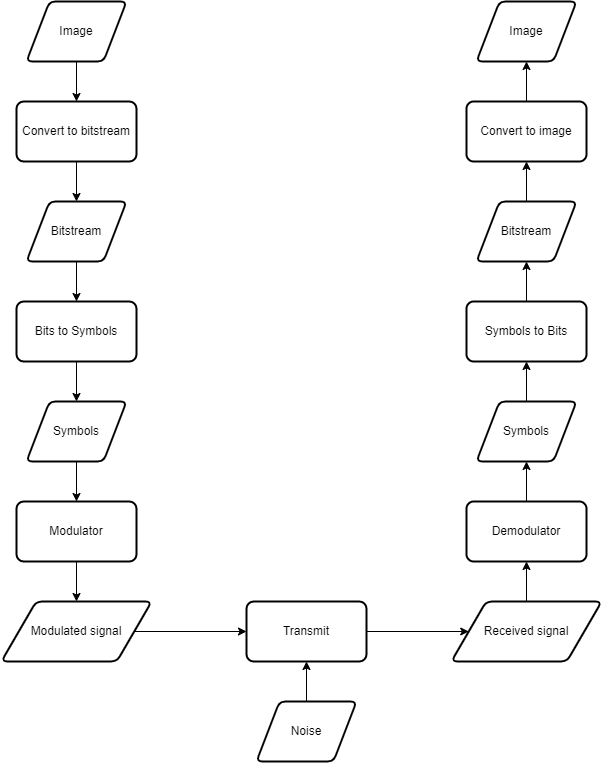

The diagram above was exported from draw.io. Its source (the exported page's mxGraphModel, read from the mxfile embedded in the PNG):
<mxGraphModel dx="999" dy="907" grid="1" gridSize="10" guides="1" tooltips="1" connect="1" arrows="1" fold="1" page="1" pageScale="1" pageWidth="4681" pageHeight="3300" math="0" shadow="0">
  <root>
    <mxCell id="0" />
    <mxCell id="1" parent="0" />
    <mxCell id="m9vzeY_uQjiUOcyKXGLY-3" value="" style="edgeStyle=orthogonalEdgeStyle;rounded=0;orthogonalLoop=1;jettySize=auto;html=1;" edge="1" parent="1" source="m9vzeY_uQjiUOcyKXGLY-1" target="m9vzeY_uQjiUOcyKXGLY-2">
      <mxGeometry relative="1" as="geometry" />
    </mxCell>
    <mxCell id="m9vzeY_uQjiUOcyKXGLY-1" value="Image" style="shape=parallelogram;html=1;strokeWidth=2;perimeter=parallelogramPerimeter;whiteSpace=wrap;rounded=1;arcSize=12;size=0.23;" vertex="1" parent="1">
      <mxGeometry x="240" y="30" width="100" height="60" as="geometry" />
    </mxCell>
    <mxCell id="m9vzeY_uQjiUOcyKXGLY-7" value="" style="edgeStyle=orthogonalEdgeStyle;rounded=0;orthogonalLoop=1;jettySize=auto;html=1;" edge="1" parent="1" source="m9vzeY_uQjiUOcyKXGLY-2" target="m9vzeY_uQjiUOcyKXGLY-6">
      <mxGeometry relative="1" as="geometry" />
    </mxCell>
    <mxCell id="m9vzeY_uQjiUOcyKXGLY-2" value="Convert to bitstream" style="whiteSpace=wrap;html=1;rounded=1;strokeWidth=2;arcSize=12;" vertex="1" parent="1">
      <mxGeometry x="230" y="130" width="120" height="60" as="geometry" />
    </mxCell>
    <mxCell id="m9vzeY_uQjiUOcyKXGLY-9" value="" style="edgeStyle=orthogonalEdgeStyle;rounded=0;orthogonalLoop=1;jettySize=auto;html=1;" edge="1" parent="1" source="m9vzeY_uQjiUOcyKXGLY-6" target="m9vzeY_uQjiUOcyKXGLY-8">
      <mxGeometry relative="1" as="geometry" />
    </mxCell>
    <mxCell id="m9vzeY_uQjiUOcyKXGLY-6" value="Bitstream" style="shape=parallelogram;html=1;strokeWidth=2;perimeter=parallelogramPerimeter;whiteSpace=wrap;rounded=1;arcSize=12;size=0.23;" vertex="1" parent="1">
      <mxGeometry x="240" y="230" width="100" height="60" as="geometry" />
    </mxCell>
    <mxCell id="m9vzeY_uQjiUOcyKXGLY-11" value="" style="edgeStyle=orthogonalEdgeStyle;rounded=0;orthogonalLoop=1;jettySize=auto;html=1;" edge="1" parent="1" source="m9vzeY_uQjiUOcyKXGLY-8" target="m9vzeY_uQjiUOcyKXGLY-10">
      <mxGeometry relative="1" as="geometry" />
    </mxCell>
    <mxCell id="m9vzeY_uQjiUOcyKXGLY-8" value="Bits to Symbols" style="whiteSpace=wrap;html=1;rounded=1;strokeWidth=2;arcSize=12;" vertex="1" parent="1">
      <mxGeometry x="230" y="330" width="120" height="60" as="geometry" />
    </mxCell>
    <mxCell id="m9vzeY_uQjiUOcyKXGLY-13" value="" style="edgeStyle=orthogonalEdgeStyle;rounded=0;orthogonalLoop=1;jettySize=auto;html=1;" edge="1" parent="1" source="m9vzeY_uQjiUOcyKXGLY-10" target="m9vzeY_uQjiUOcyKXGLY-12">
      <mxGeometry relative="1" as="geometry" />
    </mxCell>
    <mxCell id="m9vzeY_uQjiUOcyKXGLY-10" value="Symbols" style="shape=parallelogram;html=1;strokeWidth=2;perimeter=parallelogramPerimeter;whiteSpace=wrap;rounded=1;arcSize=12;size=0.23;" vertex="1" parent="1">
      <mxGeometry x="240" y="430" width="100" height="60" as="geometry" />
    </mxCell>
    <mxCell id="m9vzeY_uQjiUOcyKXGLY-17" value="" style="edgeStyle=orthogonalEdgeStyle;rounded=0;orthogonalLoop=1;jettySize=auto;html=1;" edge="1" parent="1" source="m9vzeY_uQjiUOcyKXGLY-12" target="m9vzeY_uQjiUOcyKXGLY-14">
      <mxGeometry relative="1" as="geometry" />
    </mxCell>
    <mxCell id="m9vzeY_uQjiUOcyKXGLY-12" value="Modulator" style="whiteSpace=wrap;html=1;rounded=1;strokeWidth=2;arcSize=12;" vertex="1" parent="1">
      <mxGeometry x="230" y="530" width="120" height="60" as="geometry" />
    </mxCell>
    <mxCell id="m9vzeY_uQjiUOcyKXGLY-19" value="" style="edgeStyle=orthogonalEdgeStyle;rounded=0;orthogonalLoop=1;jettySize=auto;html=1;" edge="1" parent="1" source="m9vzeY_uQjiUOcyKXGLY-14" target="m9vzeY_uQjiUOcyKXGLY-18">
      <mxGeometry relative="1" as="geometry" />
    </mxCell>
    <mxCell id="m9vzeY_uQjiUOcyKXGLY-14" value="Modulated signal" style="shape=parallelogram;html=1;strokeWidth=2;perimeter=parallelogramPerimeter;whiteSpace=wrap;rounded=1;arcSize=12;size=0.23;" vertex="1" parent="1">
      <mxGeometry x="215" y="630" width="150" height="60" as="geometry" />
    </mxCell>
    <mxCell id="m9vzeY_uQjiUOcyKXGLY-25" value="" style="edgeStyle=orthogonalEdgeStyle;rounded=0;orthogonalLoop=1;jettySize=auto;html=1;" edge="1" parent="1" source="m9vzeY_uQjiUOcyKXGLY-18" target="m9vzeY_uQjiUOcyKXGLY-24">
      <mxGeometry relative="1" as="geometry" />
    </mxCell>
    <mxCell id="m9vzeY_uQjiUOcyKXGLY-18" value="Transmit" style="whiteSpace=wrap;html=1;rounded=1;strokeWidth=2;arcSize=12;" vertex="1" parent="1">
      <mxGeometry x="460" y="630" width="120" height="60" as="geometry" />
    </mxCell>
    <mxCell id="m9vzeY_uQjiUOcyKXGLY-21" value="" style="edgeStyle=orthogonalEdgeStyle;rounded=0;orthogonalLoop=1;jettySize=auto;html=1;" edge="1" parent="1" source="m9vzeY_uQjiUOcyKXGLY-20" target="m9vzeY_uQjiUOcyKXGLY-18">
      <mxGeometry relative="1" as="geometry" />
    </mxCell>
    <mxCell id="m9vzeY_uQjiUOcyKXGLY-20" value="Noise" style="shape=parallelogram;html=1;strokeWidth=2;perimeter=parallelogramPerimeter;whiteSpace=wrap;rounded=1;arcSize=12;size=0.23;" vertex="1" parent="1">
      <mxGeometry x="470" y="730" width="100" height="60" as="geometry" />
    </mxCell>
    <mxCell id="m9vzeY_uQjiUOcyKXGLY-37" value="" style="edgeStyle=orthogonalEdgeStyle;rounded=0;orthogonalLoop=1;jettySize=auto;html=1;" edge="1" parent="1" source="m9vzeY_uQjiUOcyKXGLY-24" target="m9vzeY_uQjiUOcyKXGLY-36">
      <mxGeometry relative="1" as="geometry" />
    </mxCell>
    <mxCell id="m9vzeY_uQjiUOcyKXGLY-24" value="Received signal" style="shape=parallelogram;html=1;strokeWidth=2;perimeter=parallelogramPerimeter;whiteSpace=wrap;rounded=1;arcSize=12;size=0.23;" vertex="1" parent="1">
      <mxGeometry x="665" y="630" width="150" height="60" as="geometry" />
    </mxCell>
    <mxCell id="m9vzeY_uQjiUOcyKXGLY-27" value="Image" style="shape=parallelogram;html=1;strokeWidth=2;perimeter=parallelogramPerimeter;whiteSpace=wrap;rounded=1;arcSize=12;size=0.23;" vertex="1" parent="1">
      <mxGeometry x="690" y="30" width="100" height="60" as="geometry" />
    </mxCell>
    <mxCell id="m9vzeY_uQjiUOcyKXGLY-44" value="" style="edgeStyle=orthogonalEdgeStyle;rounded=0;orthogonalLoop=1;jettySize=auto;html=1;" edge="1" parent="1" source="m9vzeY_uQjiUOcyKXGLY-29" target="m9vzeY_uQjiUOcyKXGLY-27">
      <mxGeometry relative="1" as="geometry" />
    </mxCell>
    <mxCell id="m9vzeY_uQjiUOcyKXGLY-29" value="Convert to image" style="whiteSpace=wrap;html=1;rounded=1;strokeWidth=2;arcSize=12;" vertex="1" parent="1">
      <mxGeometry x="680" y="130" width="120" height="60" as="geometry" />
    </mxCell>
    <mxCell id="m9vzeY_uQjiUOcyKXGLY-43" value="" style="edgeStyle=orthogonalEdgeStyle;rounded=0;orthogonalLoop=1;jettySize=auto;html=1;" edge="1" parent="1" source="m9vzeY_uQjiUOcyKXGLY-31" target="m9vzeY_uQjiUOcyKXGLY-29">
      <mxGeometry relative="1" as="geometry" />
    </mxCell>
    <mxCell id="m9vzeY_uQjiUOcyKXGLY-31" value="Bitstream" style="shape=parallelogram;html=1;strokeWidth=2;perimeter=parallelogramPerimeter;whiteSpace=wrap;rounded=1;arcSize=12;size=0.23;" vertex="1" parent="1">
      <mxGeometry x="690" y="230" width="100" height="60" as="geometry" />
    </mxCell>
    <mxCell id="m9vzeY_uQjiUOcyKXGLY-42" value="" style="edgeStyle=orthogonalEdgeStyle;rounded=0;orthogonalLoop=1;jettySize=auto;html=1;" edge="1" parent="1" source="m9vzeY_uQjiUOcyKXGLY-33" target="m9vzeY_uQjiUOcyKXGLY-31">
      <mxGeometry relative="1" as="geometry" />
    </mxCell>
    <mxCell id="m9vzeY_uQjiUOcyKXGLY-33" value="Symbols to Bits" style="whiteSpace=wrap;html=1;rounded=1;strokeWidth=2;arcSize=12;" vertex="1" parent="1">
      <mxGeometry x="680" y="330" width="120" height="60" as="geometry" />
    </mxCell>
    <mxCell id="m9vzeY_uQjiUOcyKXGLY-41" value="" style="edgeStyle=orthogonalEdgeStyle;rounded=0;orthogonalLoop=1;jettySize=auto;html=1;" edge="1" parent="1" source="m9vzeY_uQjiUOcyKXGLY-35" target="m9vzeY_uQjiUOcyKXGLY-33">
      <mxGeometry relative="1" as="geometry" />
    </mxCell>
    <mxCell id="m9vzeY_uQjiUOcyKXGLY-35" value="Symbols" style="shape=parallelogram;html=1;strokeWidth=2;perimeter=parallelogramPerimeter;whiteSpace=wrap;rounded=1;arcSize=12;size=0.23;" vertex="1" parent="1">
      <mxGeometry x="690" y="430" width="100" height="60" as="geometry" />
    </mxCell>
    <mxCell id="m9vzeY_uQjiUOcyKXGLY-40" value="" style="edgeStyle=orthogonalEdgeStyle;rounded=0;orthogonalLoop=1;jettySize=auto;html=1;" edge="1" parent="1" source="m9vzeY_uQjiUOcyKXGLY-36" target="m9vzeY_uQjiUOcyKXGLY-35">
      <mxGeometry relative="1" as="geometry" />
    </mxCell>
    <mxCell id="m9vzeY_uQjiUOcyKXGLY-36" value="Demodulator" style="whiteSpace=wrap;html=1;rounded=1;strokeWidth=2;arcSize=12;" vertex="1" parent="1">
      <mxGeometry x="680" y="530" width="120" height="60" as="geometry" />
    </mxCell>
  </root>
</mxGraphModel>